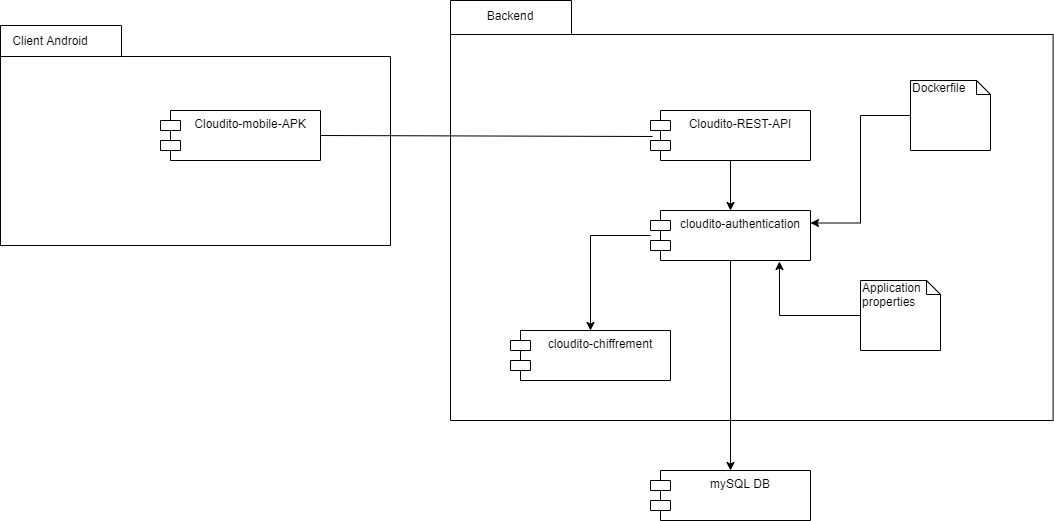

The diagram above was exported from draw.io. Its source (the exported page's mxGraphModel, read from the mxfile embedded in the PNG):
<mxGraphModel dx="1422" dy="713" grid="1" gridSize="10" guides="1" tooltips="1" connect="1" arrows="1" fold="1" page="1" pageScale="1" pageWidth="827" pageHeight="1169" math="0" shadow="0">
  <root>
    <mxCell id="0" />
    <mxCell id="1" parent="0" />
    <mxCell id="ZnzDJepGksGh8lJruM0p-1" value="" style="shape=folder;fontStyle=1;spacingTop=10;tabWidth=121;tabHeight=31;tabPosition=left;html=1;" vertex="1" parent="1">
      <mxGeometry x="190" y="155" width="390" height="220" as="geometry" />
    </mxCell>
    <mxCell id="ZnzDJepGksGh8lJruM0p-2" value="" style="shape=folder;fontStyle=1;spacingTop=10;tabWidth=121;tabHeight=34;tabPosition=left;html=1;" vertex="1" parent="1">
      <mxGeometry x="640" y="130" width="602.61" height="420" as="geometry" />
    </mxCell>
    <mxCell id="ZnzDJepGksGh8lJruM0p-3" value="Cloudito-mobile-APK" style="shape=module;align=left;spacingLeft=20;align=center;verticalAlign=top;" vertex="1" parent="1">
      <mxGeometry x="350" y="240" width="160" height="50" as="geometry" />
    </mxCell>
    <mxCell id="ZnzDJepGksGh8lJruM0p-12" style="edgeStyle=orthogonalEdgeStyle;rounded=0;orthogonalLoop=1;jettySize=auto;html=1;" edge="1" parent="1" source="ZnzDJepGksGh8lJruM0p-4" target="ZnzDJepGksGh8lJruM0p-5">
      <mxGeometry relative="1" as="geometry" />
    </mxCell>
    <mxCell id="ZnzDJepGksGh8lJruM0p-4" value="Cloudito-REST-API" style="shape=module;align=left;spacingLeft=20;align=center;verticalAlign=top;" vertex="1" parent="1">
      <mxGeometry x="840" y="240" width="160" height="50" as="geometry" />
    </mxCell>
    <mxCell id="ZnzDJepGksGh8lJruM0p-13" style="edgeStyle=orthogonalEdgeStyle;rounded=0;orthogonalLoop=1;jettySize=auto;html=1;" edge="1" parent="1" source="ZnzDJepGksGh8lJruM0p-5" target="ZnzDJepGksGh8lJruM0p-7">
      <mxGeometry relative="1" as="geometry" />
    </mxCell>
    <mxCell id="ZnzDJepGksGh8lJruM0p-14" style="edgeStyle=orthogonalEdgeStyle;rounded=0;orthogonalLoop=1;jettySize=auto;html=1;entryX=0.5;entryY=0;entryDx=0;entryDy=0;" edge="1" parent="1" source="ZnzDJepGksGh8lJruM0p-5" target="ZnzDJepGksGh8lJruM0p-6">
      <mxGeometry relative="1" as="geometry">
        <Array as="points">
          <mxPoint x="780" y="365" />
        </Array>
      </mxGeometry>
    </mxCell>
    <mxCell id="ZnzDJepGksGh8lJruM0p-5" value="cloudito-authentication" style="shape=module;align=left;spacingLeft=20;align=center;verticalAlign=top;" vertex="1" parent="1">
      <mxGeometry x="840" y="340" width="160" height="50" as="geometry" />
    </mxCell>
    <mxCell id="ZnzDJepGksGh8lJruM0p-6" value="cloudito-chiffrement" style="shape=module;align=left;spacingLeft=20;align=center;verticalAlign=top;" vertex="1" parent="1">
      <mxGeometry x="700" y="460" width="160" height="50" as="geometry" />
    </mxCell>
    <mxCell id="ZnzDJepGksGh8lJruM0p-7" value="mySQL DB" style="shape=module;align=left;spacingLeft=20;align=center;verticalAlign=top;" vertex="1" parent="1">
      <mxGeometry x="840" y="600" width="160" height="50" as="geometry" />
    </mxCell>
    <mxCell id="ZnzDJepGksGh8lJruM0p-16" style="edgeStyle=orthogonalEdgeStyle;rounded=0;orthogonalLoop=1;jettySize=auto;html=1;entryX=0.806;entryY=1.02;entryDx=0;entryDy=0;entryPerimeter=0;" edge="1" parent="1" source="ZnzDJepGksGh8lJruM0p-8" target="ZnzDJepGksGh8lJruM0p-5">
      <mxGeometry relative="1" as="geometry" />
    </mxCell>
    <mxCell id="ZnzDJepGksGh8lJruM0p-8" value="Application properties" style="shape=note;whiteSpace=wrap;html=1;size=14;verticalAlign=top;align=left;spacingTop=-6;" vertex="1" parent="1">
      <mxGeometry x="1050" y="410" width="80" height="70" as="geometry" />
    </mxCell>
    <mxCell id="ZnzDJepGksGh8lJruM0p-15" style="edgeStyle=orthogonalEdgeStyle;rounded=0;orthogonalLoop=1;jettySize=auto;html=1;entryX=1;entryY=0.25;entryDx=0;entryDy=0;" edge="1" parent="1" source="ZnzDJepGksGh8lJruM0p-9" target="ZnzDJepGksGh8lJruM0p-5">
      <mxGeometry relative="1" as="geometry" />
    </mxCell>
    <mxCell id="ZnzDJepGksGh8lJruM0p-9" value="Dockerfile" style="shape=note;whiteSpace=wrap;html=1;size=14;verticalAlign=top;align=left;spacingTop=-6;" vertex="1" parent="1">
      <mxGeometry x="1100" y="210" width="80" height="70" as="geometry" />
    </mxCell>
    <mxCell id="ZnzDJepGksGh8lJruM0p-17" value="Client Android" style="text;html=1;strokeColor=none;fillColor=none;align=center;verticalAlign=middle;whiteSpace=wrap;rounded=0;" vertex="1" parent="1">
      <mxGeometry x="200" y="160" width="80" height="20" as="geometry" />
    </mxCell>
    <mxCell id="ZnzDJepGksGh8lJruM0p-18" value="Backend" style="text;html=1;strokeColor=none;fillColor=none;align=center;verticalAlign=middle;whiteSpace=wrap;rounded=0;" vertex="1" parent="1">
      <mxGeometry x="660" y="135" width="80" height="20" as="geometry" />
    </mxCell>
    <mxCell id="ZnzDJepGksGh8lJruM0p-19" value="" style="endArrow=none;html=1;entryX=0.013;entryY=0.52;entryDx=0;entryDy=0;entryPerimeter=0;exitX=1;exitY=0.5;exitDx=0;exitDy=0;" edge="1" parent="1" source="ZnzDJepGksGh8lJruM0p-3" target="ZnzDJepGksGh8lJruM0p-4">
      <mxGeometry width="50" height="50" relative="1" as="geometry">
        <mxPoint x="520" y="300" as="sourcePoint" />
        <mxPoint x="570" y="250" as="targetPoint" />
      </mxGeometry>
    </mxCell>
  </root>
</mxGraphModel>